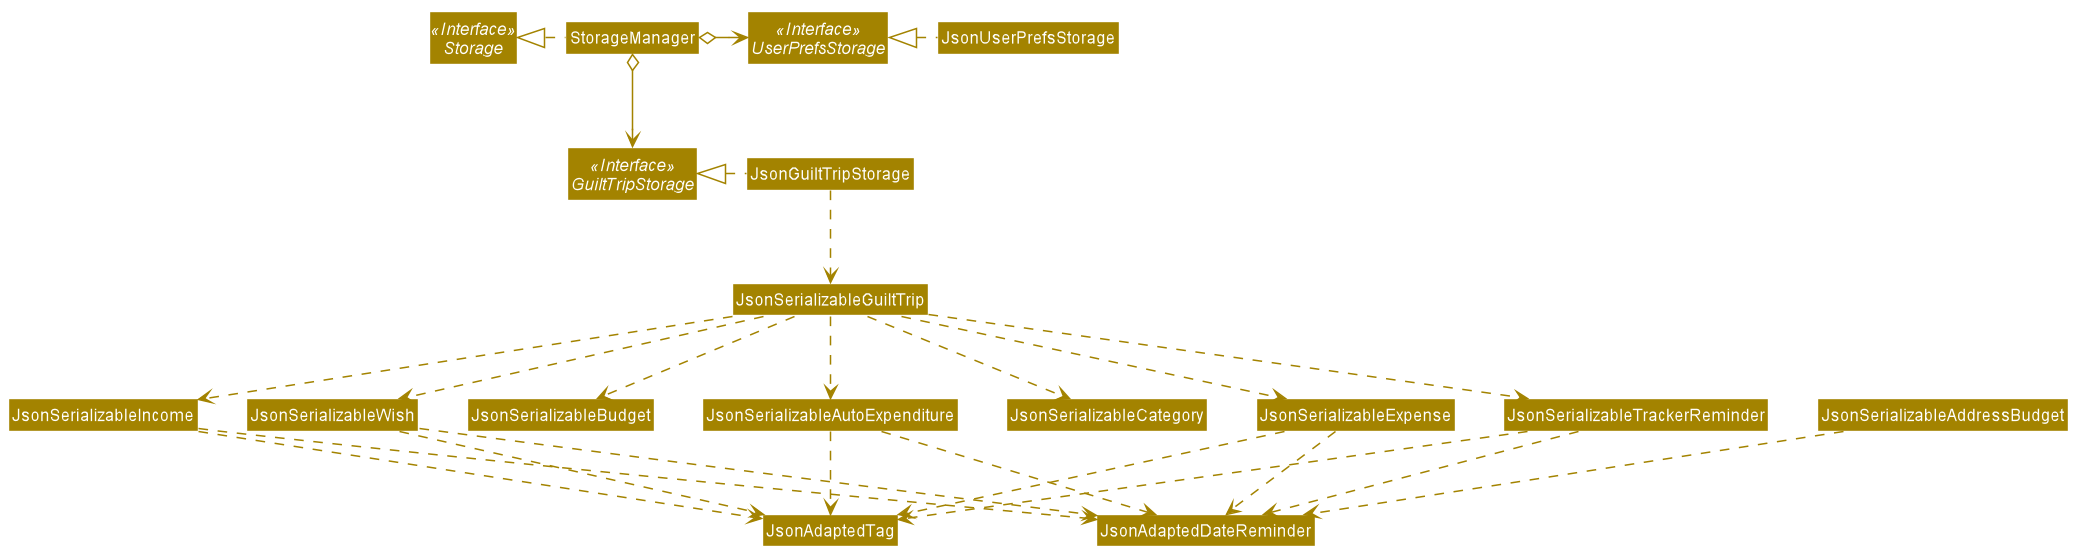

The diagram above was rendered by PlantUML. Its source (embedded in the PNG):
@startuml










skinparam BackgroundColor #FFFFFFF

skinparam Shadowing false

skinparam Class {
    FontColor #FFFFFF
    BorderThickness 1
    BorderColor #FFFFFF
    StereotypeFontColor #FFFFFF
    FontName Arial
}

skinparam Actor {
    BorderColor #000000
    Color #000000
    FontName Arial
}

skinparam Sequence {
    MessageAlign center
    BoxFontSize 15
    BoxPadding 0
    BoxFontColor #FFFFFF
    FontName Arial
}

skinparam Participant {
    FontColor #FFFFFFF
    Padding 20
}

skinparam MinClassWidth 50
skinparam ParticipantPadding 10
skinparam Shadowing false
skinparam DefaultTextAlignment center
skinparam packageStyle Rectangle

hide footbox
hide members
hide circle
skinparam arrowThickness 1.1
skinparam arrowColor #A38300
skinparam classBackgroundColor #A38300

Interface Storage <<Interface>>
Interface UserPrefsStorage <<Interface>>
Interface GuiltTripStorage <<Interface>>

Class StorageManager
Class JsonUserPrefsStorage
Class JsonGuiltTripStorage

StorageManager .left.|> Storage
StorageManager o-right-> UserPrefsStorage
StorageManager o--> GuiltTripStorage

JsonUserPrefsStorage .left.|> UserPrefsStorage
JsonGuiltTripStorage .left.|> GuiltTripStorage
JsonGuiltTripStorage .down.> JsonSerializableGuiltTrip
JsonSerializableGuiltTrip .down.> JsonSerializableExpense
JsonSerializableGuiltTrip .down.> JsonSerializableIncome
JsonSerializableGuiltTrip .down.> JsonSerializableWish
JsonSerializableGuiltTrip .down.> JsonSerializableAutoExpenditure
JsonSerializableGuiltTrip .down.> JsonSerializableBudget
JsonSerializableGuiltTrip .down.> JsonSerializableTrackerReminder
JsonSerializableExpense .down.> JsonAdaptedTag
JsonSerializableIncome .down.> JsonAdaptedTag
JsonSerializableWish .down.> JsonAdaptedTag
JsonSerializableAutoExpenditure .down.> JsonAdaptedTag
JsonSerializableTrackerReminder .down.> JsonAdaptedTag
JsonSerializableGuiltTrip .down.> JsonSerializableCategory
JsonSerializableExpense .down.> JsonAdaptedDateReminder
JsonSerializableIncome .down.> JsonAdaptedDateReminder
JsonSerializableWish .down.> JsonAdaptedDateReminder
JsonSerializableAutoExpenditure .down.> JsonAdaptedDateReminder
JsonSerializableTrackerReminder .down.> JsonAdaptedDateReminder
JsonSerializableAddressBudget .down.> JsonAdaptedDateReminder
@enduml